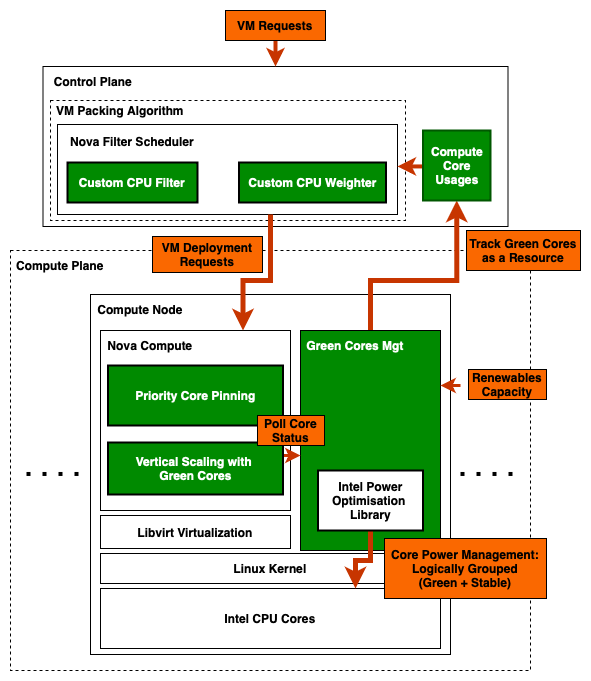

The diagram above was exported from draw.io. Its source (the exported page's mxGraphModel, read from the mxfile embedded in the PNG):
<mxGraphModel dx="1434" dy="772" grid="1" gridSize="10" guides="1" tooltips="1" connect="1" arrows="1" fold="1" page="1" pageScale="1" pageWidth="827" pageHeight="1169" math="0" shadow="0">
  <root>
    <mxCell id="0" />
    <mxCell id="1" parent="0" />
    <mxCell id="UsuyqPerul87kAbyHmOS-24" value="" style="rounded=0;whiteSpace=wrap;html=1;dashed=1;" parent="1" vertex="1">
      <mxGeometry x="40" y="410" width="520" height="420" as="geometry" />
    </mxCell>
    <mxCell id="UsuyqPerul87kAbyHmOS-1" value="" style="rounded=0;whiteSpace=wrap;html=1;" parent="1" vertex="1">
      <mxGeometry x="72.5" y="226" width="465" height="160" as="geometry" />
    </mxCell>
    <mxCell id="UsuyqPerul87kAbyHmOS-2" value="&lt;b&gt;Control Plane&lt;/b&gt;" style="text;html=1;strokeColor=none;fillColor=none;align=center;verticalAlign=middle;whiteSpace=wrap;rounded=0;" parent="1" vertex="1">
      <mxGeometry x="72.5" y="226" width="100" height="30" as="geometry" />
    </mxCell>
    <mxCell id="UsuyqPerul87kAbyHmOS-3" value="" style="rounded=0;whiteSpace=wrap;html=1;" parent="1" vertex="1">
      <mxGeometry x="120" y="454" width="360" height="360" as="geometry" />
    </mxCell>
    <mxCell id="UsuyqPerul87kAbyHmOS-4" value="&lt;b&gt;Compute Node&lt;/b&gt;" style="text;html=1;strokeColor=none;fillColor=none;align=center;verticalAlign=middle;whiteSpace=wrap;rounded=0;" parent="1" vertex="1">
      <mxGeometry x="120" y="454" width="100" height="30" as="geometry" />
    </mxCell>
    <mxCell id="UsuyqPerul87kAbyHmOS-5" value="&lt;b&gt;Intel CPU Cores&lt;/b&gt;" style="rounded=0;whiteSpace=wrap;html=1;" parent="1" vertex="1">
      <mxGeometry x="130" y="748" width="340" height="60" as="geometry" />
    </mxCell>
    <mxCell id="UsuyqPerul87kAbyHmOS-6" value="&lt;b&gt;Linux Kernel&lt;/b&gt;" style="rounded=0;whiteSpace=wrap;html=1;" parent="1" vertex="1">
      <mxGeometry x="130" y="713" width="340" height="30" as="geometry" />
    </mxCell>
    <mxCell id="UsuyqPerul87kAbyHmOS-7" value="&lt;b&gt;Libvirt Virtualization&lt;/b&gt;" style="rounded=0;whiteSpace=wrap;html=1;" parent="1" vertex="1">
      <mxGeometry x="130" y="675" width="190" height="33" as="geometry" />
    </mxCell>
    <mxCell id="UsuyqPerul87kAbyHmOS-8" value="" style="rounded=0;whiteSpace=wrap;html=1;" parent="1" vertex="1">
      <mxGeometry x="130" y="490" width="190" height="180" as="geometry" />
    </mxCell>
    <mxCell id="UsuyqPerul87kAbyHmOS-9" value="&lt;b&gt;Nova Compute&lt;/b&gt;" style="text;html=1;strokeColor=none;fillColor=none;align=center;verticalAlign=middle;whiteSpace=wrap;rounded=0;" parent="1" vertex="1">
      <mxGeometry x="130" y="490" width="100" height="30" as="geometry" />
    </mxCell>
    <mxCell id="UsuyqPerul87kAbyHmOS-38" style="edgeStyle=orthogonalEdgeStyle;rounded=0;orthogonalLoop=1;jettySize=auto;html=1;exitX=0.5;exitY=0;exitDx=0;exitDy=0;entryX=0.5;entryY=1;entryDx=0;entryDy=0;strokeWidth=5;fillColor=#fa6800;strokeColor=#C73500;" parent="1" source="UsuyqPerul87kAbyHmOS-10" target="UsuyqPerul87kAbyHmOS-42" edge="1">
      <mxGeometry relative="1" as="geometry">
        <Array as="points">
          <mxPoint x="400" y="440" />
          <mxPoint x="486" y="440" />
        </Array>
      </mxGeometry>
    </mxCell>
    <mxCell id="UsuyqPerul87kAbyHmOS-10" value="" style="rounded=0;whiteSpace=wrap;html=1;fillColor=#008a00;fontColor=#ffffff;strokeColor=#000000;" parent="1" vertex="1">
      <mxGeometry x="330" y="490" width="140" height="220" as="geometry" />
    </mxCell>
    <mxCell id="UsuyqPerul87kAbyHmOS-11" value="&lt;p&gt;&lt;b&gt;&lt;font color=&quot;#ffffff&quot;&gt;Green Cores Mgt&lt;/font&gt;&lt;/b&gt;&lt;/p&gt;" style="text;html=1;align=center;verticalAlign=middle;whiteSpace=wrap;rounded=0;" parent="1" vertex="1">
      <mxGeometry x="330" y="490" width="110" height="30" as="geometry" />
    </mxCell>
    <mxCell id="UsuyqPerul87kAbyHmOS-31" value="" style="rounded=0;whiteSpace=wrap;html=1;dashed=1;" parent="1" vertex="1">
      <mxGeometry x="80" y="260" width="355" height="120" as="geometry" />
    </mxCell>
    <mxCell id="UsuyqPerul87kAbyHmOS-12" value="" style="rounded=0;whiteSpace=wrap;html=1;" parent="1" vertex="1">
      <mxGeometry x="87" y="284" width="340" height="90" as="geometry" />
    </mxCell>
    <mxCell id="UsuyqPerul87kAbyHmOS-13" value="&lt;b&gt;Nova Filter Scheduler&lt;/b&gt;" style="text;html=1;strokeColor=none;fillColor=none;align=center;verticalAlign=middle;whiteSpace=wrap;rounded=0;" parent="1" vertex="1">
      <mxGeometry x="87" y="286" width="150" height="30" as="geometry" />
    </mxCell>
    <mxCell id="UsuyqPerul87kAbyHmOS-14" value="&lt;b&gt;Custom CPU Filter&lt;/b&gt;" style="rounded=0;whiteSpace=wrap;html=1;fillColor=#008a00;fontColor=#ffffff;strokeColor=#000000;strokeWidth=2;" parent="1" vertex="1">
      <mxGeometry x="97" y="322" width="130" height="40" as="geometry" />
    </mxCell>
    <mxCell id="UsuyqPerul87kAbyHmOS-15" value="&lt;b&gt;Custom CPU Weighter&lt;/b&gt;" style="rounded=0;whiteSpace=wrap;html=1;fillColor=#008a00;fontColor=#ffffff;strokeColor=#000000;strokeWidth=2;" parent="1" vertex="1">
      <mxGeometry x="268.5" y="322" width="147" height="40" as="geometry" />
    </mxCell>
    <mxCell id="UsuyqPerul87kAbyHmOS-16" value="&lt;b&gt;Priority Core Pinning&lt;/b&gt;" style="rounded=0;whiteSpace=wrap;html=1;fillColor=#008a00;fontColor=#ffffff;strokeColor=#000000;strokeWidth=2;" parent="1" vertex="1">
      <mxGeometry x="137.5" y="525" width="175" height="60" as="geometry" />
    </mxCell>
    <mxCell id="UsuyqPerul87kAbyHmOS-33" style="edgeStyle=orthogonalEdgeStyle;rounded=0;orthogonalLoop=1;jettySize=auto;html=1;exitX=1;exitY=0.25;exitDx=0;exitDy=0;strokeWidth=3;fillColor=#fa6800;strokeColor=#C73500;" parent="1" source="UsuyqPerul87kAbyHmOS-18" edge="1">
      <mxGeometry relative="1" as="geometry">
        <mxPoint x="330" y="615" as="targetPoint" />
      </mxGeometry>
    </mxCell>
    <mxCell id="UsuyqPerul87kAbyHmOS-18" value="&lt;b&gt;Vertical Scaling with&amp;nbsp;&lt;br&gt;Green Cores&lt;/b&gt;" style="rounded=0;whiteSpace=wrap;html=1;fillColor=#008a00;fontColor=#ffffff;strokeColor=#000000;strokeWidth=2;" parent="1" vertex="1">
      <mxGeometry x="137.5" y="602" width="175" height="52" as="geometry" />
    </mxCell>
    <mxCell id="UsuyqPerul87kAbyHmOS-37" style="edgeStyle=orthogonalEdgeStyle;rounded=0;orthogonalLoop=1;jettySize=auto;html=1;entryX=0.75;entryY=0;entryDx=0;entryDy=0;strokeWidth=5;fillColor=#fa6800;strokeColor=#C73500;" parent="1" source="UsuyqPerul87kAbyHmOS-19" target="UsuyqPerul87kAbyHmOS-5" edge="1">
      <mxGeometry relative="1" as="geometry">
        <Array as="points">
          <mxPoint x="400" y="720" />
          <mxPoint x="385" y="720" />
        </Array>
      </mxGeometry>
    </mxCell>
    <mxCell id="UsuyqPerul87kAbyHmOS-19" value="&lt;b&gt;Intel Power Optimisation&amp;nbsp;&lt;br&gt;Library&lt;/b&gt;" style="rounded=0;whiteSpace=wrap;html=1;strokeWidth=2;" parent="1" vertex="1">
      <mxGeometry x="347.5" y="630" width="105" height="60" as="geometry" />
    </mxCell>
    <mxCell id="UsuyqPerul87kAbyHmOS-20" value="" style="endArrow=classic;html=1;rounded=0;entryX=0.5;entryY=0;entryDx=0;entryDy=0;strokeWidth=4;exitX=0.5;exitY=1;exitDx=0;exitDy=0;fillColor=#fa6800;strokeColor=#C73500;" parent="1" source="UsuyqPerul87kAbyHmOS-21" target="UsuyqPerul87kAbyHmOS-1" edge="1">
      <mxGeometry width="50" height="50" relative="1" as="geometry">
        <mxPoint x="300" y="196" as="sourcePoint" />
        <mxPoint x="358.19999999999965" y="185.99999999999983" as="targetPoint" />
      </mxGeometry>
    </mxCell>
    <mxCell id="UsuyqPerul87kAbyHmOS-21" value="&lt;b&gt;VM Requests&lt;/b&gt;" style="text;html=1;strokeColor=#000000;fillColor=#fa6800;align=center;verticalAlign=middle;whiteSpace=wrap;rounded=0;fontColor=#000000;" parent="1" vertex="1">
      <mxGeometry x="255" y="170" width="100" height="30" as="geometry" />
    </mxCell>
    <mxCell id="UsuyqPerul87kAbyHmOS-27" value="" style="endArrow=none;dashed=1;html=1;dashPattern=1 3;strokeWidth=4;rounded=0;" parent="1" edge="1">
      <mxGeometry width="50" height="50" relative="1" as="geometry">
        <mxPoint x="56" y="633.47" as="sourcePoint" />
        <mxPoint x="116" y="633.47" as="targetPoint" />
      </mxGeometry>
    </mxCell>
    <mxCell id="UsuyqPerul87kAbyHmOS-28" value="" style="endArrow=none;dashed=1;html=1;dashPattern=1 3;strokeWidth=4;rounded=0;" parent="1" edge="1">
      <mxGeometry width="50" height="50" relative="1" as="geometry">
        <mxPoint x="490" y="633.47" as="sourcePoint" />
        <mxPoint x="550" y="633.47" as="targetPoint" />
      </mxGeometry>
    </mxCell>
    <mxCell id="UsuyqPerul87kAbyHmOS-29" value="&lt;b&gt;Compute Plane&lt;/b&gt;" style="text;html=1;strokeColor=none;fillColor=none;align=center;verticalAlign=middle;whiteSpace=wrap;rounded=0;" parent="1" vertex="1">
      <mxGeometry x="40" y="410" width="100" height="30" as="geometry" />
    </mxCell>
    <mxCell id="UsuyqPerul87kAbyHmOS-32" value="&lt;b&gt;VM Packing Algorithm&lt;/b&gt;" style="text;html=1;strokeColor=none;fillColor=none;align=center;verticalAlign=middle;whiteSpace=wrap;rounded=0;" parent="1" vertex="1">
      <mxGeometry x="80" y="260" width="140" height="20" as="geometry" />
    </mxCell>
    <mxCell id="UsuyqPerul87kAbyHmOS-39" style="edgeStyle=orthogonalEdgeStyle;rounded=0;orthogonalLoop=1;jettySize=auto;html=1;strokeWidth=3;fillColor=#fa6800;strokeColor=#C73500;entryX=1;entryY=0.25;entryDx=0;entryDy=0;" parent="1" target="UsuyqPerul87kAbyHmOS-10" edge="1">
      <mxGeometry relative="1" as="geometry">
        <mxPoint x="490" y="545" as="sourcePoint" />
        <mxPoint x="340" y="625" as="targetPoint" />
      </mxGeometry>
    </mxCell>
    <mxCell id="UsuyqPerul87kAbyHmOS-40" value="&lt;b&gt;Renewables Capacity&lt;/b&gt;" style="text;html=1;strokeColor=#000000;fillColor=#fa6800;align=center;verticalAlign=middle;whiteSpace=wrap;rounded=0;fontColor=#000000;" parent="1" vertex="1">
      <mxGeometry x="498" y="529" width="78" height="30" as="geometry" />
    </mxCell>
    <mxCell id="UsuyqPerul87kAbyHmOS-41" value="&lt;b&gt;VM Deployment Requests&lt;/b&gt;" style="text;html=1;strokeColor=#000000;fillColor=#fa6800;align=center;verticalAlign=middle;whiteSpace=wrap;rounded=0;fontColor=#000000;" parent="1" vertex="1">
      <mxGeometry x="182" y="396" width="110" height="36" as="geometry" />
    </mxCell>
    <mxCell id="UsuyqPerul87kAbyHmOS-43" style="edgeStyle=orthogonalEdgeStyle;rounded=0;orthogonalLoop=1;jettySize=auto;html=1;entryX=1;entryY=0.466;entryDx=0;entryDy=0;strokeWidth=4;fillColor=#fa6800;strokeColor=#C73500;entryPerimeter=0;" parent="1" source="UsuyqPerul87kAbyHmOS-42" target="UsuyqPerul87kAbyHmOS-12" edge="1">
      <mxGeometry relative="1" as="geometry">
        <Array as="points">
          <mxPoint x="427" y="325" />
        </Array>
      </mxGeometry>
    </mxCell>
    <mxCell id="UsuyqPerul87kAbyHmOS-42" value="&lt;b&gt;Compute Core Usages&lt;/b&gt;" style="rounded=0;whiteSpace=wrap;html=1;fillColor=#008a00;strokeColor=#005700;strokeWidth=2;fontColor=#ffffff;" parent="1" vertex="1">
      <mxGeometry x="452.5" y="290" width="67.5" height="70" as="geometry" />
    </mxCell>
    <mxCell id="UsuyqPerul87kAbyHmOS-44" value="&lt;b&gt;Track Green Cores as a Resource&lt;/b&gt;" style="text;html=1;strokeColor=#000000;fillColor=#fa6800;align=center;verticalAlign=middle;whiteSpace=wrap;rounded=0;fontColor=#000000;" parent="1" vertex="1">
      <mxGeometry x="496" y="390" width="114" height="40" as="geometry" />
    </mxCell>
    <mxCell id="UsuyqPerul87kAbyHmOS-30" style="edgeStyle=orthogonalEdgeStyle;rounded=0;orthogonalLoop=1;jettySize=auto;html=1;strokeWidth=5;fillColor=#fa6800;strokeColor=#C73500;entryX=0.75;entryY=0;entryDx=0;entryDy=0;" parent="1" source="UsuyqPerul87kAbyHmOS-12" target="UsuyqPerul87kAbyHmOS-8" edge="1">
      <mxGeometry relative="1" as="geometry">
        <Array as="points">
          <mxPoint x="300" y="440" />
          <mxPoint x="273" y="440" />
        </Array>
      </mxGeometry>
    </mxCell>
    <mxCell id="20ULatJi59eqqrKc-alP-1" value="&lt;b&gt;Core Power Management:&lt;br&gt;&lt;/b&gt;&lt;b style=&quot;border-color: var(--border-color);&quot;&gt;Logically Grouped &lt;br&gt;(Green + Stable)&lt;/b&gt;" style="text;html=1;strokeColor=#000000;fillColor=#fa6800;align=center;verticalAlign=middle;whiteSpace=wrap;rounded=0;fontColor=#000000;" vertex="1" parent="1">
      <mxGeometry x="414" y="698" width="162" height="60" as="geometry" />
    </mxCell>
    <mxCell id="20ULatJi59eqqrKc-alP-2" value="&lt;b&gt;Poll Core Status&lt;/b&gt;" style="text;html=1;strokeColor=#000000;fillColor=#fa6800;align=center;verticalAlign=middle;whiteSpace=wrap;rounded=0;fontColor=#000000;" vertex="1" parent="1">
      <mxGeometry x="287" y="575" width="67" height="30" as="geometry" />
    </mxCell>
  </root>
</mxGraphModel>